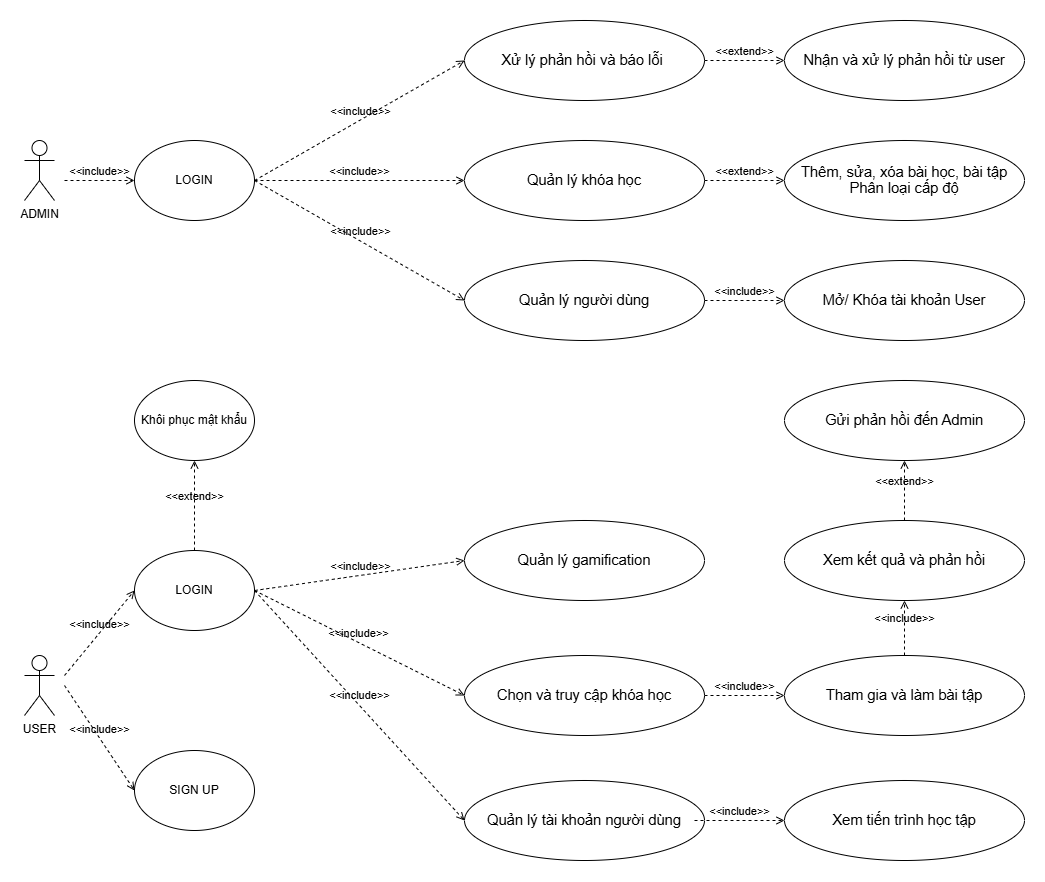

The diagram above was exported from draw.io. Its source (the exported page's mxGraphModel, read from the mxfile embedded in the PNG):
<mxGraphModel dx="1660" dy="1002" grid="1" gridSize="10" guides="1" tooltips="1" connect="1" arrows="1" fold="1" page="0" pageScale="1" pageWidth="850" pageHeight="1100" math="0" shadow="0">
  <root>
    <mxCell id="0" />
    <mxCell id="1" parent="0" />
    <mxCell id="pzosSizLUPnt18hDd_R9-1" value="ADMIN" style="shape=umlActor;verticalLabelPosition=bottom;verticalAlign=top;html=1;outlineConnect=0;" vertex="1" parent="1">
      <mxGeometry x="80" y="280" width="30" height="60" as="geometry" />
    </mxCell>
    <mxCell id="pzosSizLUPnt18hDd_R9-2" value="USER" style="shape=umlActor;verticalLabelPosition=bottom;verticalAlign=top;html=1;outlineConnect=0;" vertex="1" parent="1">
      <mxGeometry x="80" y="795" width="30" height="60" as="geometry" />
    </mxCell>
    <mxCell id="pzosSizLUPnt18hDd_R9-3" value="SIGN UP" style="ellipse;whiteSpace=wrap;html=1;" vertex="1" parent="1">
      <mxGeometry x="190" y="890" width="120" height="80" as="geometry" />
    </mxCell>
    <mxCell id="pzosSizLUPnt18hDd_R9-5" value="LOGIN" style="ellipse;whiteSpace=wrap;html=1;" vertex="1" parent="1">
      <mxGeometry x="190" y="690" width="120" height="80" as="geometry" />
    </mxCell>
    <mxCell id="pzosSizLUPnt18hDd_R9-8" value="&amp;lt;&amp;lt;include&amp;gt;&amp;gt;" style="html=1;verticalAlign=bottom;labelBackgroundColor=none;endArrow=open;endFill=0;dashed=1;rounded=0;entryX=0;entryY=0.5;entryDx=0;entryDy=0;" edge="1" parent="1" target="pzosSizLUPnt18hDd_R9-3">
      <mxGeometry width="160" relative="1" as="geometry">
        <mxPoint x="120" y="825" as="sourcePoint" />
        <mxPoint x="510" y="745" as="targetPoint" />
      </mxGeometry>
    </mxCell>
    <mxCell id="pzosSizLUPnt18hDd_R9-10" value="&amp;lt;&amp;lt;include&amp;gt;&amp;gt;" style="html=1;verticalAlign=bottom;labelBackgroundColor=none;endArrow=open;endFill=0;dashed=1;rounded=0;entryX=0;entryY=0.5;entryDx=0;entryDy=0;" edge="1" parent="1" target="pzosSizLUPnt18hDd_R9-5">
      <mxGeometry width="160" relative="1" as="geometry">
        <mxPoint x="120" y="815" as="sourcePoint" />
        <mxPoint x="320" y="805" as="targetPoint" />
      </mxGeometry>
    </mxCell>
    <mxCell id="pzosSizLUPnt18hDd_R9-14" value="&lt;span style=&quot;font-size:11.0pt;line-height:107%;&lt;br/&gt;font-family:&amp;quot;Calibri&amp;quot;,sans-serif;mso-ascii-theme-font:minor-latin;mso-fareast-font-family:&lt;br/&gt;DengXian;mso-fareast-theme-font:minor-fareast;mso-hansi-theme-font:minor-latin;&lt;br/&gt;mso-bidi-font-family:&amp;quot;Times New Roman&amp;quot;;mso-bidi-theme-font:minor-bidi;&lt;br/&gt;mso-ansi-language:EN-US;mso-fareast-language:ZH-CN;mso-bidi-language:AR-SA&quot;&gt;Quản lý tài khoản người dùng&lt;/span&gt;" style="ellipse;whiteSpace=wrap;html=1;" vertex="1" parent="1">
      <mxGeometry x="520" y="920" width="240" height="80" as="geometry" />
    </mxCell>
    <mxCell id="pzosSizLUPnt18hDd_R9-16" value="&lt;span style=&quot;font-size:11.0pt;line-height:107%;&lt;br/&gt;font-family:&amp;quot;Calibri&amp;quot;,sans-serif;mso-ascii-theme-font:minor-latin;mso-fareast-font-family:&lt;br/&gt;DengXian;mso-fareast-theme-font:minor-fareast;mso-hansi-theme-font:minor-latin;&lt;br/&gt;mso-bidi-font-family:&amp;quot;Times New Roman&amp;quot;;mso-bidi-theme-font:minor-bidi;&lt;br/&gt;mso-ansi-language:EN-US;mso-fareast-language:ZH-CN;mso-bidi-language:AR-SA&quot;&gt;Chọn và truy cập khóa học&lt;/span&gt;" style="ellipse;whiteSpace=wrap;html=1;" vertex="1" parent="1">
      <mxGeometry x="520" y="795" width="240" height="80" as="geometry" />
    </mxCell>
    <mxCell id="pzosSizLUPnt18hDd_R9-17" value="&lt;span style=&quot;font-size:11.0pt;line-height:107%;&lt;br/&gt;font-family:&amp;quot;Calibri&amp;quot;,sans-serif;mso-ascii-theme-font:minor-latin;mso-fareast-font-family:&lt;br/&gt;DengXian;mso-fareast-theme-font:minor-fareast;mso-hansi-theme-font:minor-latin;&lt;br/&gt;mso-bidi-font-family:&amp;quot;Times New Roman&amp;quot;;mso-bidi-theme-font:minor-bidi;&lt;br/&gt;mso-ansi-language:EN-US;mso-fareast-language:ZH-CN;mso-bidi-language:AR-SA&quot;&gt;Tham gia và làm bài tập&lt;/span&gt;" style="ellipse;whiteSpace=wrap;html=1;" vertex="1" parent="1">
      <mxGeometry x="840" y="795" width="240" height="80" as="geometry" />
    </mxCell>
    <mxCell id="pzosSizLUPnt18hDd_R9-18" value="&lt;span style=&quot;font-size:11.0pt;line-height:107%;&lt;br/&gt;font-family:&amp;quot;Calibri&amp;quot;,sans-serif;mso-ascii-theme-font:minor-latin;mso-fareast-font-family:&lt;br/&gt;DengXian;mso-fareast-theme-font:minor-fareast;mso-hansi-theme-font:minor-latin;&lt;br/&gt;mso-bidi-font-family:&amp;quot;Times New Roman&amp;quot;;mso-bidi-theme-font:minor-bidi;&lt;br/&gt;mso-ansi-language:EN-US;mso-fareast-language:ZH-CN;mso-bidi-language:AR-SA&quot;&gt;Xem kết quả và phản hồi&lt;/span&gt;" style="ellipse;whiteSpace=wrap;html=1;" vertex="1" parent="1">
      <mxGeometry x="840" y="660" width="240" height="80" as="geometry" />
    </mxCell>
    <mxCell id="pzosSizLUPnt18hDd_R9-19" value="&lt;span style=&quot;font-size:11.0pt;line-height:107%;&lt;br/&gt;font-family:&amp;quot;Calibri&amp;quot;,sans-serif;mso-ascii-theme-font:minor-latin;mso-fareast-font-family:&lt;br/&gt;DengXian;mso-fareast-theme-font:minor-fareast;mso-hansi-theme-font:minor-latin;&lt;br/&gt;mso-bidi-font-family:&amp;quot;Times New Roman&amp;quot;;mso-bidi-theme-font:minor-bidi;&lt;br/&gt;mso-ansi-language:EN-US;mso-fareast-language:ZH-CN;mso-bidi-language:AR-SA&quot;&gt;Quản lý gamification&lt;/span&gt;" style="ellipse;whiteSpace=wrap;html=1;" vertex="1" parent="1">
      <mxGeometry x="520" y="660" width="240" height="80" as="geometry" />
    </mxCell>
    <mxCell id="pzosSizLUPnt18hDd_R9-20" value="&lt;span style=&quot;font-size:11.0pt;line-height:107%;&lt;br/&gt;font-family:&amp;quot;Calibri&amp;quot;,sans-serif;mso-ascii-theme-font:minor-latin;mso-fareast-font-family:&lt;br/&gt;DengXian;mso-fareast-theme-font:minor-fareast;mso-hansi-theme-font:minor-latin;&lt;br/&gt;mso-bidi-font-family:&amp;quot;Times New Roman&amp;quot;;mso-bidi-theme-font:minor-bidi;&lt;br/&gt;mso-ansi-language:EN-US;mso-fareast-language:ZH-CN;mso-bidi-language:AR-SA&quot;&gt;Quản lý người dùng&lt;/span&gt;" style="ellipse;whiteSpace=wrap;html=1;" vertex="1" parent="1">
      <mxGeometry x="520" y="400" width="240" height="80" as="geometry" />
    </mxCell>
    <mxCell id="pzosSizLUPnt18hDd_R9-21" value="&lt;span style=&quot;font-size:11.0pt;line-height:107%;&lt;br/&gt;font-family:&amp;quot;Calibri&amp;quot;,sans-serif;mso-ascii-theme-font:minor-latin;mso-fareast-font-family:&lt;br/&gt;DengXian;mso-fareast-theme-font:minor-fareast;mso-hansi-theme-font:minor-latin;&lt;br/&gt;mso-bidi-font-family:&amp;quot;Times New Roman&amp;quot;;mso-bidi-theme-font:minor-bidi;&lt;br/&gt;mso-ansi-language:EN-US;mso-fareast-language:ZH-CN;mso-bidi-language:AR-SA&quot;&gt;Quản lý khóa học&lt;/span&gt;" style="ellipse;whiteSpace=wrap;html=1;" vertex="1" parent="1">
      <mxGeometry x="520" y="280" width="240" height="80" as="geometry" />
    </mxCell>
    <mxCell id="pzosSizLUPnt18hDd_R9-22" value="&lt;span style=&quot;font-size:11.0pt;line-height:107%;&lt;br/&gt;font-family:&amp;quot;Calibri&amp;quot;,sans-serif;mso-ascii-theme-font:minor-latin;mso-fareast-font-family:&lt;br/&gt;DengXian;mso-fareast-theme-font:minor-fareast;mso-hansi-theme-font:minor-latin;&lt;br/&gt;mso-bidi-font-family:&amp;quot;Times New Roman&amp;quot;;mso-bidi-theme-font:minor-bidi;&lt;br/&gt;mso-ansi-language:EN-US;mso-fareast-language:ZH-CN;mso-bidi-language:AR-SA&quot;&gt;Xử lý phản hồi và báo lỗi&amp;nbsp;&lt;/span&gt;" style="ellipse;whiteSpace=wrap;html=1;" vertex="1" parent="1">
      <mxGeometry x="520" y="160" width="240" height="80" as="geometry" />
    </mxCell>
    <mxCell id="pzosSizLUPnt18hDd_R9-23" value="Khôi phục mật khẩu" style="ellipse;whiteSpace=wrap;html=1;" vertex="1" parent="1">
      <mxGeometry x="190" y="520" width="120" height="80" as="geometry" />
    </mxCell>
    <mxCell id="pzosSizLUPnt18hDd_R9-24" value="&amp;lt;&amp;lt;extend&amp;gt;&amp;gt;" style="html=1;verticalAlign=bottom;labelBackgroundColor=none;endArrow=open;endFill=0;dashed=1;rounded=0;exitX=0.5;exitY=0;exitDx=0;exitDy=0;entryX=0.5;entryY=1;entryDx=0;entryDy=0;" edge="1" parent="1" source="pzosSizLUPnt18hDd_R9-5" target="pzosSizLUPnt18hDd_R9-23">
      <mxGeometry width="160" relative="1" as="geometry">
        <mxPoint x="380" y="630" as="sourcePoint" />
        <mxPoint x="540" y="630" as="targetPoint" />
      </mxGeometry>
    </mxCell>
    <mxCell id="pzosSizLUPnt18hDd_R9-25" value="&amp;lt;&amp;lt;include&amp;gt;&amp;gt;" style="html=1;verticalAlign=bottom;labelBackgroundColor=none;endArrow=open;endFill=0;dashed=1;rounded=0;entryX=0;entryY=0.5;entryDx=0;entryDy=0;exitX=1;exitY=0.5;exitDx=0;exitDy=0;" edge="1" parent="1" source="pzosSizLUPnt18hDd_R9-5" target="pzosSizLUPnt18hDd_R9-14">
      <mxGeometry width="160" relative="1" as="geometry">
        <mxPoint x="130" y="825" as="sourcePoint" />
        <mxPoint x="200" y="740" as="targetPoint" />
      </mxGeometry>
    </mxCell>
    <mxCell id="pzosSizLUPnt18hDd_R9-26" value="&amp;lt;&amp;lt;include&amp;gt;&amp;gt;" style="html=1;verticalAlign=bottom;labelBackgroundColor=none;endArrow=open;endFill=0;dashed=1;rounded=0;entryX=0;entryY=0.5;entryDx=0;entryDy=0;exitX=1;exitY=0.5;exitDx=0;exitDy=0;" edge="1" parent="1" source="pzosSizLUPnt18hDd_R9-5" target="pzosSizLUPnt18hDd_R9-16">
      <mxGeometry width="160" relative="1" as="geometry">
        <mxPoint x="302" y="768" as="sourcePoint" />
        <mxPoint x="520" y="970" as="targetPoint" />
      </mxGeometry>
    </mxCell>
    <mxCell id="pzosSizLUPnt18hDd_R9-27" value="&amp;lt;&amp;lt;include&amp;gt;&amp;gt;" style="html=1;verticalAlign=bottom;labelBackgroundColor=none;endArrow=open;endFill=0;dashed=1;rounded=0;entryX=0;entryY=0.5;entryDx=0;entryDy=0;exitX=1;exitY=0.5;exitDx=0;exitDy=0;" edge="1" parent="1" source="pzosSizLUPnt18hDd_R9-16" target="pzosSizLUPnt18hDd_R9-17">
      <mxGeometry width="160" relative="1" as="geometry">
        <mxPoint x="320" y="740" as="sourcePoint" />
        <mxPoint x="520" y="870" as="targetPoint" />
      </mxGeometry>
    </mxCell>
    <mxCell id="pzosSizLUPnt18hDd_R9-29" value="&amp;lt;&amp;lt;include&amp;gt;&amp;gt;" style="html=1;verticalAlign=bottom;labelBackgroundColor=none;endArrow=open;endFill=0;dashed=1;rounded=0;entryX=0.5;entryY=1;entryDx=0;entryDy=0;exitX=0.5;exitY=0;exitDx=0;exitDy=0;" edge="1" parent="1" source="pzosSizLUPnt18hDd_R9-17" target="pzosSizLUPnt18hDd_R9-18">
      <mxGeometry width="160" relative="1" as="geometry">
        <mxPoint x="320" y="740" as="sourcePoint" />
        <mxPoint x="520" y="770" as="targetPoint" />
      </mxGeometry>
    </mxCell>
    <mxCell id="pzosSizLUPnt18hDd_R9-30" value="&amp;lt;&amp;lt;include&amp;gt;&amp;gt;" style="html=1;verticalAlign=bottom;labelBackgroundColor=none;endArrow=open;endFill=0;dashed=1;rounded=0;entryX=0;entryY=0.5;entryDx=0;entryDy=0;" edge="1" parent="1" target="pzosSizLUPnt18hDd_R9-19">
      <mxGeometry width="160" relative="1" as="geometry">
        <mxPoint x="310" y="730" as="sourcePoint" />
        <mxPoint x="520" y="670" as="targetPoint" />
      </mxGeometry>
    </mxCell>
    <mxCell id="pzosSizLUPnt18hDd_R9-31" value="&lt;span style=&quot;font-size:11.0pt;line-height:107%;&lt;br/&gt;font-family:&amp;quot;Calibri&amp;quot;,sans-serif;mso-ascii-theme-font:minor-latin;mso-fareast-font-family:&lt;br/&gt;DengXian;mso-fareast-theme-font:minor-fareast;mso-hansi-theme-font:minor-latin;&lt;br/&gt;mso-bidi-font-family:&amp;quot;Times New Roman&amp;quot;;mso-bidi-theme-font:minor-bidi;&lt;br/&gt;mso-ansi-language:EN-US;mso-fareast-language:ZH-CN;mso-bidi-language:AR-SA&quot;&gt;Xem tiến trình học tập&lt;/span&gt;" style="ellipse;whiteSpace=wrap;html=1;" vertex="1" parent="1">
      <mxGeometry x="840" y="920" width="240" height="80" as="geometry" />
    </mxCell>
    <mxCell id="pzosSizLUPnt18hDd_R9-32" value="&amp;lt;&amp;lt;include&amp;gt;&amp;gt;" style="html=1;verticalAlign=bottom;labelBackgroundColor=none;endArrow=open;endFill=0;dashed=1;rounded=0;exitX=0.5;exitY=0;exitDx=0;exitDy=0;entryX=0;entryY=0.5;entryDx=0;entryDy=0;" edge="1" parent="1" target="pzosSizLUPnt18hDd_R9-31">
      <mxGeometry width="160" relative="1" as="geometry">
        <mxPoint x="750" y="960" as="sourcePoint" />
        <mxPoint x="750" y="870" as="targetPoint" />
      </mxGeometry>
    </mxCell>
    <mxCell id="pzosSizLUPnt18hDd_R9-33" value="&lt;span style=&quot;font-size:11.0pt;line-height:107%;&lt;br/&gt;font-family:&amp;quot;Calibri&amp;quot;,sans-serif;mso-ascii-theme-font:minor-latin;mso-fareast-font-family:&lt;br/&gt;DengXian;mso-fareast-theme-font:minor-fareast;mso-hansi-theme-font:minor-latin;&lt;br/&gt;mso-bidi-font-family:&amp;quot;Times New Roman&amp;quot;;mso-bidi-theme-font:minor-bidi;&lt;br/&gt;mso-ansi-language:EN-US;mso-fareast-language:ZH-CN;mso-bidi-language:AR-SA&quot;&gt;Gửi phản hồi đến Admin&lt;/span&gt;" style="ellipse;whiteSpace=wrap;html=1;" vertex="1" parent="1">
      <mxGeometry x="840" y="520" width="240" height="80" as="geometry" />
    </mxCell>
    <mxCell id="pzosSizLUPnt18hDd_R9-34" value="&amp;lt;&amp;lt;extend&amp;gt;&amp;gt;" style="html=1;verticalAlign=bottom;labelBackgroundColor=none;endArrow=open;endFill=0;dashed=1;rounded=0;exitX=0.5;exitY=0;exitDx=0;exitDy=0;entryX=0.5;entryY=1;entryDx=0;entryDy=0;" edge="1" parent="1" source="pzosSizLUPnt18hDd_R9-18" target="pzosSizLUPnt18hDd_R9-33">
      <mxGeometry width="160" relative="1" as="geometry">
        <mxPoint x="260" y="700" as="sourcePoint" />
        <mxPoint x="260" y="610" as="targetPoint" />
      </mxGeometry>
    </mxCell>
    <mxCell id="pzosSizLUPnt18hDd_R9-35" value="LOGIN" style="ellipse;whiteSpace=wrap;html=1;" vertex="1" parent="1">
      <mxGeometry x="190" y="280" width="120" height="80" as="geometry" />
    </mxCell>
    <mxCell id="pzosSizLUPnt18hDd_R9-36" value="&amp;lt;&amp;lt;include&amp;gt;&amp;gt;" style="html=1;verticalAlign=bottom;labelBackgroundColor=none;endArrow=open;endFill=0;dashed=1;rounded=0;entryX=0;entryY=0.5;entryDx=0;entryDy=0;" edge="1" parent="1" target="pzosSizLUPnt18hDd_R9-35">
      <mxGeometry width="160" relative="1" as="geometry">
        <mxPoint x="120" y="320" as="sourcePoint" />
        <mxPoint x="200" y="840" as="targetPoint" />
      </mxGeometry>
    </mxCell>
    <mxCell id="pzosSizLUPnt18hDd_R9-37" value="&amp;lt;&amp;lt;include&amp;gt;&amp;gt;" style="html=1;verticalAlign=bottom;labelBackgroundColor=none;endArrow=open;endFill=0;dashed=1;rounded=0;entryX=0;entryY=0.5;entryDx=0;entryDy=0;exitX=1;exitY=0.5;exitDx=0;exitDy=0;" edge="1" parent="1" source="pzosSizLUPnt18hDd_R9-35" target="pzosSizLUPnt18hDd_R9-20">
      <mxGeometry width="160" relative="1" as="geometry">
        <mxPoint x="290" y="430" as="sourcePoint" />
        <mxPoint x="500" y="400" as="targetPoint" />
      </mxGeometry>
    </mxCell>
    <mxCell id="pzosSizLUPnt18hDd_R9-38" value="&amp;lt;&amp;lt;include&amp;gt;&amp;gt;" style="html=1;verticalAlign=bottom;labelBackgroundColor=none;endArrow=open;endFill=0;dashed=1;rounded=0;entryX=0;entryY=0.5;entryDx=0;entryDy=0;exitX=1;exitY=0.5;exitDx=0;exitDy=0;" edge="1" parent="1" source="pzosSizLUPnt18hDd_R9-35" target="pzosSizLUPnt18hDd_R9-21">
      <mxGeometry width="160" relative="1" as="geometry">
        <mxPoint x="310" y="300" as="sourcePoint" />
        <mxPoint x="530" y="450" as="targetPoint" />
      </mxGeometry>
    </mxCell>
    <mxCell id="pzosSizLUPnt18hDd_R9-39" value="&amp;lt;&amp;lt;include&amp;gt;&amp;gt;" style="html=1;verticalAlign=bottom;labelBackgroundColor=none;endArrow=open;endFill=0;dashed=1;rounded=0;entryX=0;entryY=0.5;entryDx=0;entryDy=0;exitX=1;exitY=0.5;exitDx=0;exitDy=0;" edge="1" parent="1" source="pzosSizLUPnt18hDd_R9-35" target="pzosSizLUPnt18hDd_R9-22">
      <mxGeometry width="160" relative="1" as="geometry">
        <mxPoint x="310" y="300" as="sourcePoint" />
        <mxPoint x="530" y="350" as="targetPoint" />
      </mxGeometry>
    </mxCell>
    <mxCell id="pzosSizLUPnt18hDd_R9-41" value="&lt;span style=&quot;font-size:11.0pt;line-height:107%;&lt;br/&gt;font-family:&amp;quot;Calibri&amp;quot;,sans-serif;mso-ascii-theme-font:minor-latin;mso-fareast-font-family:&lt;br/&gt;DengXian;mso-fareast-theme-font:minor-fareast;mso-hansi-theme-font:minor-latin;&lt;br/&gt;mso-bidi-font-family:&amp;quot;Times New Roman&amp;quot;;mso-bidi-theme-font:minor-bidi;&lt;br/&gt;mso-ansi-language:EN-US;mso-fareast-language:ZH-CN;mso-bidi-language:AR-SA&quot;&gt;Mở/ Khóa tài khoản User&lt;/span&gt;" style="ellipse;whiteSpace=wrap;html=1;" vertex="1" parent="1">
      <mxGeometry x="840" y="400" width="240" height="80" as="geometry" />
    </mxCell>
    <mxCell id="pzosSizLUPnt18hDd_R9-42" value="&amp;lt;&amp;lt;include&amp;gt;&amp;gt;" style="html=1;verticalAlign=bottom;labelBackgroundColor=none;endArrow=open;endFill=0;dashed=1;rounded=0;entryX=0;entryY=0.5;entryDx=0;entryDy=0;exitX=1;exitY=0.5;exitDx=0;exitDy=0;" edge="1" parent="1" source="pzosSizLUPnt18hDd_R9-20" target="pzosSizLUPnt18hDd_R9-41">
      <mxGeometry width="160" relative="1" as="geometry">
        <mxPoint x="760" y="510" as="sourcePoint" />
        <mxPoint x="970" y="480" as="targetPoint" />
      </mxGeometry>
    </mxCell>
    <mxCell id="pzosSizLUPnt18hDd_R9-43" value="&lt;span style=&quot;font-size:11.0pt;line-height:107%;&lt;br/&gt;font-family:&amp;quot;Calibri&amp;quot;,sans-serif;mso-ascii-theme-font:minor-latin;mso-fareast-font-family:&lt;br/&gt;DengXian;mso-fareast-theme-font:minor-fareast;mso-hansi-theme-font:minor-latin;&lt;br/&gt;mso-bidi-font-family:&amp;quot;Times New Roman&amp;quot;;mso-bidi-theme-font:minor-bidi;&lt;br/&gt;mso-ansi-language:EN-US;mso-fareast-language:ZH-CN;mso-bidi-language:AR-SA&quot;&gt;Thêm, sửa, xóa bài học, bài tập&lt;br&gt;Phân loại cấp độ&lt;/span&gt;" style="ellipse;whiteSpace=wrap;html=1;" vertex="1" parent="1">
      <mxGeometry x="840" y="280" width="240" height="80" as="geometry" />
    </mxCell>
    <mxCell id="pzosSizLUPnt18hDd_R9-44" value="&amp;lt;&amp;lt;extend&amp;gt;&amp;gt;" style="html=1;verticalAlign=bottom;labelBackgroundColor=none;endArrow=open;endFill=0;dashed=1;rounded=0;exitX=1;exitY=0.5;exitDx=0;exitDy=0;entryX=0;entryY=0.5;entryDx=0;entryDy=0;" edge="1" parent="1" source="pzosSizLUPnt18hDd_R9-21" target="pzosSizLUPnt18hDd_R9-43">
      <mxGeometry width="160" relative="1" as="geometry">
        <mxPoint x="970" y="750" as="sourcePoint" />
        <mxPoint x="970" y="690" as="targetPoint" />
      </mxGeometry>
    </mxCell>
    <mxCell id="pzosSizLUPnt18hDd_R9-45" value="&lt;span style=&quot;font-size: 14.6667px;&quot;&gt;Nhận và xử lý phản hồi từ user&lt;/span&gt;" style="ellipse;whiteSpace=wrap;html=1;" vertex="1" parent="1">
      <mxGeometry x="840" y="160" width="240" height="80" as="geometry" />
    </mxCell>
    <mxCell id="pzosSizLUPnt18hDd_R9-46" value="&amp;lt;&amp;lt;extend&amp;gt;&amp;gt;" style="html=1;verticalAlign=bottom;labelBackgroundColor=none;endArrow=open;endFill=0;dashed=1;rounded=0;exitX=1;exitY=0.5;exitDx=0;exitDy=0;entryX=0;entryY=0.5;entryDx=0;entryDy=0;" edge="1" parent="1" source="pzosSizLUPnt18hDd_R9-22" target="pzosSizLUPnt18hDd_R9-45">
      <mxGeometry width="160" relative="1" as="geometry">
        <mxPoint x="770" y="330" as="sourcePoint" />
        <mxPoint x="850" y="330" as="targetPoint" />
      </mxGeometry>
    </mxCell>
  </root>
</mxGraphModel>